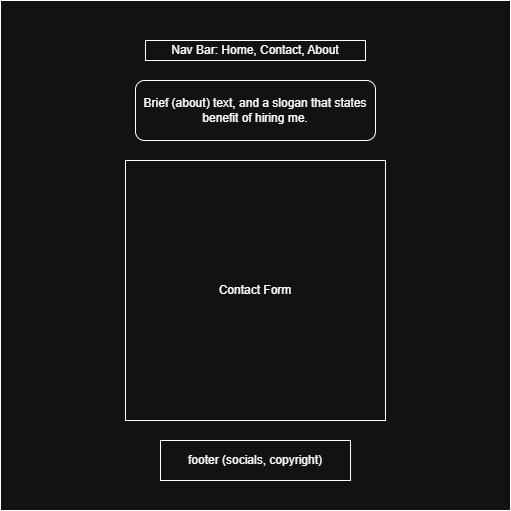

The diagram above was exported from draw.io. Its source (the exported page's mxGraphModel, read from the mxfile embedded in the PNG):
<mxGraphModel dx="1418" dy="756" grid="1" gridSize="10" guides="1" tooltips="1" connect="1" arrows="1" fold="1" page="1" pageScale="1" pageWidth="3300" pageHeight="4681" math="0" shadow="0">
  <root>
    <mxCell id="0" />
    <mxCell id="1" parent="0" />
    <mxCell id="aByF_TYHaL8sObGTZVeP-1" value="" style="whiteSpace=wrap;html=1;aspect=fixed;" vertex="1" parent="1">
      <mxGeometry x="460" y="130" width="510" height="510" as="geometry" />
    </mxCell>
    <mxCell id="aByF_TYHaL8sObGTZVeP-2" value="Nav Bar: Home, Contact, About" style="rounded=0;whiteSpace=wrap;html=1;" vertex="1" parent="1">
      <mxGeometry x="605" y="170" width="220" height="20" as="geometry" />
    </mxCell>
    <mxCell id="aByF_TYHaL8sObGTZVeP-3" value="Brief (about) text, and a slogan that states benefit of hiring me." style="rounded=1;whiteSpace=wrap;html=1;" vertex="1" parent="1">
      <mxGeometry x="595" y="210" width="240" height="60" as="geometry" />
    </mxCell>
    <mxCell id="aByF_TYHaL8sObGTZVeP-4" value="footer (socials, copyright)" style="rounded=0;whiteSpace=wrap;html=1;" vertex="1" parent="1">
      <mxGeometry x="620" y="570" width="190" height="40" as="geometry" />
    </mxCell>
    <mxCell id="aByF_TYHaL8sObGTZVeP-5" value="Contact Form" style="whiteSpace=wrap;html=1;aspect=fixed;" vertex="1" parent="1">
      <mxGeometry x="585" y="290" width="260" height="260" as="geometry" />
    </mxCell>
  </root>
</mxGraphModel>